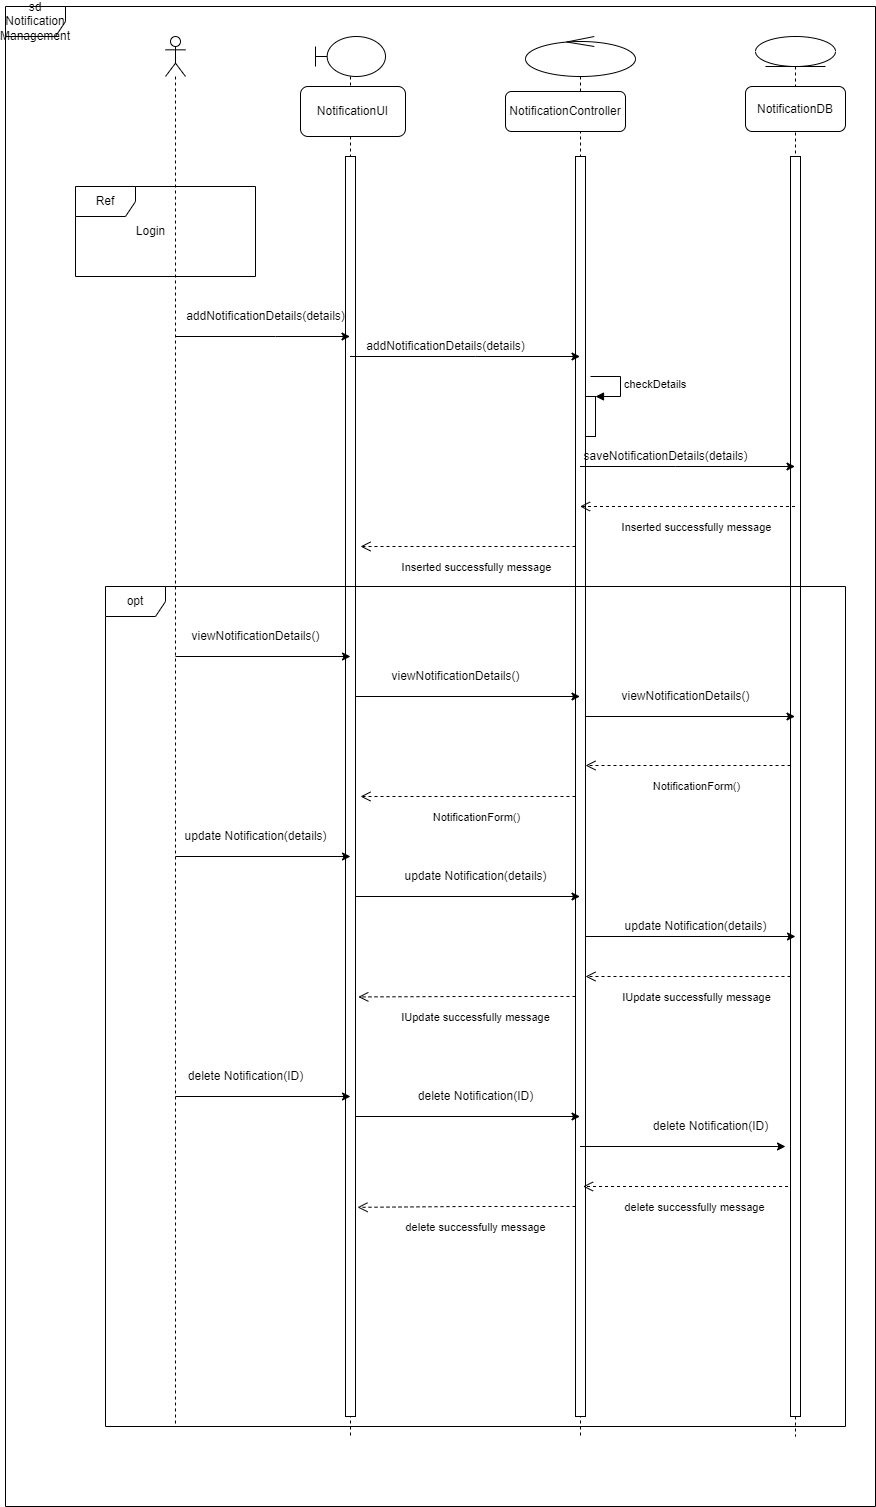

The diagram above was exported from draw.io. Its source (the exported page's mxGraphModel, read from the mxfile embedded in the PNG):
<mxGraphModel dx="1038" dy="489" grid="1" gridSize="10" guides="1" tooltips="1" connect="1" arrows="1" fold="1" page="1" pageScale="1" pageWidth="1100" pageHeight="1700" math="0" shadow="0">
  <root>
    <mxCell id="0" />
    <mxCell id="1" parent="0" />
    <mxCell id="SWtl-YrV45zECb4ULRB4-6" value="" style="shape=umlLifeline;participant=umlActor;perimeter=lifelinePerimeter;whiteSpace=wrap;html=1;container=1;collapsible=0;recursiveResize=0;verticalAlign=top;spacingTop=36;outlineConnect=0;" vertex="1" parent="1">
      <mxGeometry x="510" y="120" width="20" height="1390" as="geometry" />
    </mxCell>
    <mxCell id="SWtl-YrV45zECb4ULRB4-7" value="Ref" style="shape=umlFrame;whiteSpace=wrap;html=1;" vertex="1" parent="1">
      <mxGeometry x="420" y="270" width="180" height="90" as="geometry" />
    </mxCell>
    <mxCell id="SWtl-YrV45zECb4ULRB4-8" value="Login" style="text;html=1;align=center;verticalAlign=middle;resizable=0;points=[];autosize=1;strokeColor=none;fillColor=none;" vertex="1" parent="1">
      <mxGeometry x="470" y="305" width="50" height="20" as="geometry" />
    </mxCell>
    <mxCell id="SWtl-YrV45zECb4ULRB4-9" value="" style="shape=umlLifeline;participant=umlBoundary;perimeter=lifelinePerimeter;whiteSpace=wrap;html=1;container=1;collapsible=0;recursiveResize=0;verticalAlign=top;spacingTop=36;outlineConnect=0;" vertex="1" parent="1">
      <mxGeometry x="660" y="120" width="70" height="1400" as="geometry" />
    </mxCell>
    <mxCell id="SWtl-YrV45zECb4ULRB4-10" value="NotificationUI" style="rounded=1;whiteSpace=wrap;html=1;" vertex="1" parent="SWtl-YrV45zECb4ULRB4-9">
      <mxGeometry x="-15" y="50" width="105" height="50" as="geometry" />
    </mxCell>
    <mxCell id="SWtl-YrV45zECb4ULRB4-11" value="" style="html=1;points=[];perimeter=orthogonalPerimeter;" vertex="1" parent="SWtl-YrV45zECb4ULRB4-9">
      <mxGeometry x="30" y="120" width="10" height="1260" as="geometry" />
    </mxCell>
    <mxCell id="SWtl-YrV45zECb4ULRB4-12" value="" style="endArrow=classic;html=1;rounded=0;" edge="1" parent="1" source="SWtl-YrV45zECb4ULRB4-6" target="SWtl-YrV45zECb4ULRB4-9">
      <mxGeometry width="50" height="50" relative="1" as="geometry">
        <mxPoint x="740" y="540" as="sourcePoint" />
        <mxPoint x="790" y="490" as="targetPoint" />
        <Array as="points">
          <mxPoint x="620" y="420" />
        </Array>
      </mxGeometry>
    </mxCell>
    <mxCell id="SWtl-YrV45zECb4ULRB4-13" value="addNotificationDetails(details)" style="text;html=1;align=center;verticalAlign=middle;resizable=0;points=[];autosize=1;strokeColor=none;fillColor=none;" vertex="1" parent="1">
      <mxGeometry x="525" y="390" width="170" height="20" as="geometry" />
    </mxCell>
    <mxCell id="SWtl-YrV45zECb4ULRB4-14" value="" style="shape=umlLifeline;participant=umlEntity;perimeter=lifelinePerimeter;whiteSpace=wrap;html=1;container=1;collapsible=0;recursiveResize=0;verticalAlign=top;spacingTop=36;outlineConnect=0;size=30;" vertex="1" parent="1">
      <mxGeometry x="1100" y="120" width="80" height="1400" as="geometry" />
    </mxCell>
    <mxCell id="SWtl-YrV45zECb4ULRB4-20" value="NotificationDB" style="rounded=1;whiteSpace=wrap;html=1;" vertex="1" parent="SWtl-YrV45zECb4ULRB4-14">
      <mxGeometry x="-10" y="50" width="100" height="45" as="geometry" />
    </mxCell>
    <mxCell id="SWtl-YrV45zECb4ULRB4-21" value="" style="html=1;points=[];perimeter=orthogonalPerimeter;" vertex="1" parent="SWtl-YrV45zECb4ULRB4-14">
      <mxGeometry x="35" y="120" width="10" height="1260" as="geometry" />
    </mxCell>
    <mxCell id="SWtl-YrV45zECb4ULRB4-15" value="" style="shape=umlLifeline;participant=umlControl;perimeter=lifelinePerimeter;whiteSpace=wrap;html=1;container=1;collapsible=0;recursiveResize=0;verticalAlign=top;spacingTop=36;outlineConnect=0;" vertex="1" parent="1">
      <mxGeometry x="870" y="120" width="110" height="1400" as="geometry" />
    </mxCell>
    <mxCell id="SWtl-YrV45zECb4ULRB4-16" value="NotificationController" style="rounded=1;whiteSpace=wrap;html=1;" vertex="1" parent="SWtl-YrV45zECb4ULRB4-15">
      <mxGeometry x="-20" y="55" width="120" height="40" as="geometry" />
    </mxCell>
    <mxCell id="SWtl-YrV45zECb4ULRB4-17" value="" style="html=1;points=[];perimeter=orthogonalPerimeter;" vertex="1" parent="SWtl-YrV45zECb4ULRB4-15">
      <mxGeometry x="50" y="120" width="10" height="1260" as="geometry" />
    </mxCell>
    <mxCell id="SWtl-YrV45zECb4ULRB4-22" value="" style="html=1;points=[];perimeter=orthogonalPerimeter;" vertex="1" parent="SWtl-YrV45zECb4ULRB4-15">
      <mxGeometry x="60" y="360" width="10" height="40" as="geometry" />
    </mxCell>
    <mxCell id="SWtl-YrV45zECb4ULRB4-23" value="checkDetails" style="edgeStyle=orthogonalEdgeStyle;html=1;align=left;spacingLeft=2;endArrow=block;rounded=0;entryX=1;entryY=0;" edge="1" target="SWtl-YrV45zECb4ULRB4-22" parent="SWtl-YrV45zECb4ULRB4-15">
      <mxGeometry relative="1" as="geometry">
        <mxPoint x="65" y="340" as="sourcePoint" />
        <Array as="points">
          <mxPoint x="95" y="340" />
        </Array>
      </mxGeometry>
    </mxCell>
    <mxCell id="SWtl-YrV45zECb4ULRB4-18" value="" style="endArrow=classic;html=1;rounded=0;" edge="1" parent="1" source="SWtl-YrV45zECb4ULRB4-9" target="SWtl-YrV45zECb4ULRB4-15">
      <mxGeometry width="50" height="50" relative="1" as="geometry">
        <mxPoint x="740" y="390" as="sourcePoint" />
        <mxPoint x="790" y="340" as="targetPoint" />
        <Array as="points">
          <mxPoint x="820" y="440" />
        </Array>
      </mxGeometry>
    </mxCell>
    <mxCell id="SWtl-YrV45zECb4ULRB4-19" value="addNotificationDetails(details)" style="text;html=1;align=center;verticalAlign=middle;resizable=0;points=[];autosize=1;strokeColor=none;fillColor=none;" vertex="1" parent="1">
      <mxGeometry x="705" y="420" width="170" height="20" as="geometry" />
    </mxCell>
    <mxCell id="SWtl-YrV45zECb4ULRB4-24" value="" style="endArrow=classic;html=1;rounded=0;" edge="1" parent="1" source="SWtl-YrV45zECb4ULRB4-15" target="SWtl-YrV45zECb4ULRB4-14">
      <mxGeometry width="50" height="50" relative="1" as="geometry">
        <mxPoint x="740" y="650" as="sourcePoint" />
        <mxPoint x="790" y="600" as="targetPoint" />
        <Array as="points">
          <mxPoint x="1020" y="550" />
        </Array>
      </mxGeometry>
    </mxCell>
    <mxCell id="SWtl-YrV45zECb4ULRB4-25" value="saveNotificationDetails(details)" style="text;html=1;align=center;verticalAlign=middle;resizable=0;points=[];autosize=1;strokeColor=none;fillColor=none;" vertex="1" parent="1">
      <mxGeometry x="920" y="530" width="180" height="20" as="geometry" />
    </mxCell>
    <mxCell id="SWtl-YrV45zECb4ULRB4-29" value="Inserted successfully message" style="html=1;verticalAlign=bottom;endArrow=open;dashed=1;endSize=8;rounded=0;" edge="1" parent="1" source="SWtl-YrV45zECb4ULRB4-14" target="SWtl-YrV45zECb4ULRB4-15">
      <mxGeometry x="-0.0744" y="30" relative="1" as="geometry">
        <mxPoint x="1070" y="590" as="sourcePoint" />
        <mxPoint x="990" y="590" as="targetPoint" />
        <Array as="points">
          <mxPoint x="1030" y="590" />
        </Array>
        <mxPoint x="1" as="offset" />
      </mxGeometry>
    </mxCell>
    <mxCell id="SWtl-YrV45zECb4ULRB4-30" value="Inserted successfully message" style="html=1;verticalAlign=bottom;endArrow=open;dashed=1;endSize=8;rounded=0;" edge="1" parent="1">
      <mxGeometry x="-0.0744" y="30" relative="1" as="geometry">
        <mxPoint x="920" y="630" as="sourcePoint" />
        <mxPoint x="705" y="630" as="targetPoint" />
        <Array as="points">
          <mxPoint x="810.5" y="630" />
        </Array>
        <mxPoint x="1" as="offset" />
      </mxGeometry>
    </mxCell>
    <mxCell id="SWtl-YrV45zECb4ULRB4-31" value="" style="endArrow=classic;html=1;rounded=0;" edge="1" parent="1">
      <mxGeometry width="50" height="50" relative="1" as="geometry">
        <mxPoint x="520" y="740" as="sourcePoint" />
        <mxPoint x="695" y="740" as="targetPoint" />
        <Array as="points">
          <mxPoint x="620.5" y="740" />
        </Array>
      </mxGeometry>
    </mxCell>
    <mxCell id="SWtl-YrV45zECb4ULRB4-32" value="viewNotificationDetails()" style="text;html=1;align=center;verticalAlign=middle;resizable=0;points=[];autosize=1;strokeColor=none;fillColor=none;" vertex="1" parent="1">
      <mxGeometry x="530" y="710" width="140" height="20" as="geometry" />
    </mxCell>
    <mxCell id="SWtl-YrV45zECb4ULRB4-33" value="" style="endArrow=classic;html=1;rounded=0;" edge="1" parent="1" target="SWtl-YrV45zECb4ULRB4-15">
      <mxGeometry width="50" height="50" relative="1" as="geometry">
        <mxPoint x="700" y="780" as="sourcePoint" />
        <mxPoint x="875" y="780" as="targetPoint" />
        <Array as="points">
          <mxPoint x="800.5" y="780" />
        </Array>
      </mxGeometry>
    </mxCell>
    <mxCell id="SWtl-YrV45zECb4ULRB4-34" value="viewNotificationDetails()" style="text;html=1;align=center;verticalAlign=middle;resizable=0;points=[];autosize=1;strokeColor=none;fillColor=none;" vertex="1" parent="1">
      <mxGeometry x="730" y="750" width="140" height="20" as="geometry" />
    </mxCell>
    <mxCell id="SWtl-YrV45zECb4ULRB4-35" value="" style="endArrow=classic;html=1;rounded=0;" edge="1" parent="1" target="SWtl-YrV45zECb4ULRB4-14">
      <mxGeometry width="50" height="50" relative="1" as="geometry">
        <mxPoint x="930" y="800" as="sourcePoint" />
        <mxPoint x="1105" y="800" as="targetPoint" />
        <Array as="points">
          <mxPoint x="1030.5" y="800" />
        </Array>
      </mxGeometry>
    </mxCell>
    <mxCell id="SWtl-YrV45zECb4ULRB4-36" value="viewNotificationDetails()" style="text;html=1;align=center;verticalAlign=middle;resizable=0;points=[];autosize=1;strokeColor=none;fillColor=none;" vertex="1" parent="1">
      <mxGeometry x="960" y="770" width="140" height="20" as="geometry" />
    </mxCell>
    <mxCell id="SWtl-YrV45zECb4ULRB4-37" value="NotificationForm()" style="html=1;verticalAlign=bottom;endArrow=open;dashed=1;endSize=8;rounded=0;" edge="1" parent="1">
      <mxGeometry x="-0.0744" y="30" relative="1" as="geometry">
        <mxPoint x="1135" y="849" as="sourcePoint" />
        <mxPoint x="930" y="849" as="targetPoint" />
        <Array as="points">
          <mxPoint x="1025.5" y="849" />
        </Array>
        <mxPoint x="1" as="offset" />
      </mxGeometry>
    </mxCell>
    <mxCell id="SWtl-YrV45zECb4ULRB4-38" value="NotificationForm()" style="html=1;verticalAlign=bottom;endArrow=open;dashed=1;endSize=8;rounded=0;" edge="1" parent="1">
      <mxGeometry x="-0.0744" y="30" relative="1" as="geometry">
        <mxPoint x="920" y="880" as="sourcePoint" />
        <mxPoint x="705" y="880" as="targetPoint" />
        <Array as="points">
          <mxPoint x="810.5" y="880" />
        </Array>
        <mxPoint x="1" as="offset" />
      </mxGeometry>
    </mxCell>
    <mxCell id="SWtl-YrV45zECb4ULRB4-39" value="" style="endArrow=classic;html=1;rounded=0;" edge="1" parent="1">
      <mxGeometry width="50" height="50" relative="1" as="geometry">
        <mxPoint x="520" y="940" as="sourcePoint" />
        <mxPoint x="695" y="940" as="targetPoint" />
        <Array as="points">
          <mxPoint x="620.5" y="940" />
        </Array>
      </mxGeometry>
    </mxCell>
    <mxCell id="SWtl-YrV45zECb4ULRB4-40" value="update Notification(details)" style="text;html=1;align=center;verticalAlign=middle;resizable=0;points=[];autosize=1;strokeColor=none;fillColor=none;" vertex="1" parent="1">
      <mxGeometry x="520" y="910" width="160" height="20" as="geometry" />
    </mxCell>
    <mxCell id="SWtl-YrV45zECb4ULRB4-41" value="" style="endArrow=classic;html=1;rounded=0;" edge="1" parent="1" target="SWtl-YrV45zECb4ULRB4-15">
      <mxGeometry width="50" height="50" relative="1" as="geometry">
        <mxPoint x="700" y="980" as="sourcePoint" />
        <mxPoint x="875" y="980" as="targetPoint" />
        <Array as="points">
          <mxPoint x="800.5" y="980" />
        </Array>
      </mxGeometry>
    </mxCell>
    <mxCell id="SWtl-YrV45zECb4ULRB4-42" value="update Notification(details)" style="text;html=1;align=center;verticalAlign=middle;resizable=0;points=[];autosize=1;strokeColor=none;fillColor=none;" vertex="1" parent="1">
      <mxGeometry x="740" y="950" width="160" height="20" as="geometry" />
    </mxCell>
    <mxCell id="SWtl-YrV45zECb4ULRB4-43" value="" style="endArrow=classic;html=1;rounded=0;" edge="1" parent="1">
      <mxGeometry width="50" height="50" relative="1" as="geometry">
        <mxPoint x="930" y="1020" as="sourcePoint" />
        <mxPoint x="1140" y="1020" as="targetPoint" />
        <Array as="points">
          <mxPoint x="1030.5" y="1020" />
        </Array>
      </mxGeometry>
    </mxCell>
    <mxCell id="SWtl-YrV45zECb4ULRB4-44" value="update Notification(details)" style="text;html=1;align=center;verticalAlign=middle;resizable=0;points=[];autosize=1;strokeColor=none;fillColor=none;" vertex="1" parent="1">
      <mxGeometry x="960" y="1000" width="160" height="20" as="geometry" />
    </mxCell>
    <mxCell id="SWtl-YrV45zECb4ULRB4-45" value="IUpdate successfully message" style="html=1;verticalAlign=bottom;endArrow=open;dashed=1;endSize=8;rounded=0;" edge="1" parent="1">
      <mxGeometry x="-0.0744" y="30" relative="1" as="geometry">
        <mxPoint x="1135" y="1060" as="sourcePoint" />
        <mxPoint x="930" y="1060" as="targetPoint" />
        <Array as="points">
          <mxPoint x="1025.5" y="1060" />
        </Array>
        <mxPoint x="1" as="offset" />
      </mxGeometry>
    </mxCell>
    <mxCell id="SWtl-YrV45zECb4ULRB4-46" value="IUpdate successfully message" style="html=1;verticalAlign=bottom;endArrow=open;dashed=1;endSize=8;rounded=0;entryX=1.28;entryY=0.667;entryDx=0;entryDy=0;entryPerimeter=0;" edge="1" parent="1" target="SWtl-YrV45zECb4ULRB4-11">
      <mxGeometry x="-0.0744" y="30" relative="1" as="geometry">
        <mxPoint x="920" y="1080" as="sourcePoint" />
        <mxPoint x="715" y="1080" as="targetPoint" />
        <Array as="points">
          <mxPoint x="810.5" y="1080" />
        </Array>
        <mxPoint x="1" as="offset" />
      </mxGeometry>
    </mxCell>
    <mxCell id="SWtl-YrV45zECb4ULRB4-47" value="" style="endArrow=classic;html=1;rounded=0;" edge="1" parent="1">
      <mxGeometry width="50" height="50" relative="1" as="geometry">
        <mxPoint x="520" y="1180" as="sourcePoint" />
        <mxPoint x="695" y="1180" as="targetPoint" />
        <Array as="points">
          <mxPoint x="620.5" y="1180" />
        </Array>
      </mxGeometry>
    </mxCell>
    <mxCell id="SWtl-YrV45zECb4ULRB4-48" value="delete Notification(ID)" style="text;html=1;align=center;verticalAlign=middle;resizable=0;points=[];autosize=1;strokeColor=none;fillColor=none;" vertex="1" parent="1">
      <mxGeometry x="525" y="1150" width="130" height="20" as="geometry" />
    </mxCell>
    <mxCell id="SWtl-YrV45zECb4ULRB4-49" value="" style="endArrow=classic;html=1;rounded=0;" edge="1" parent="1" target="SWtl-YrV45zECb4ULRB4-15">
      <mxGeometry width="50" height="50" relative="1" as="geometry">
        <mxPoint x="700" y="1200" as="sourcePoint" />
        <mxPoint x="875" y="1200" as="targetPoint" />
        <Array as="points">
          <mxPoint x="800.5" y="1200" />
        </Array>
      </mxGeometry>
    </mxCell>
    <mxCell id="SWtl-YrV45zECb4ULRB4-50" value="" style="endArrow=classic;html=1;rounded=0;" edge="1" parent="1" source="SWtl-YrV45zECb4ULRB4-15">
      <mxGeometry width="50" height="50" relative="1" as="geometry">
        <mxPoint x="940" y="1230" as="sourcePoint" />
        <mxPoint x="1130" y="1230" as="targetPoint" />
        <Array as="points">
          <mxPoint x="1120.5" y="1230" />
        </Array>
      </mxGeometry>
    </mxCell>
    <mxCell id="SWtl-YrV45zECb4ULRB4-51" value="delete Notification(ID)" style="text;html=1;align=center;verticalAlign=middle;resizable=0;points=[];autosize=1;strokeColor=none;fillColor=none;" vertex="1" parent="1">
      <mxGeometry x="755" y="1170" width="130" height="20" as="geometry" />
    </mxCell>
    <mxCell id="SWtl-YrV45zECb4ULRB4-52" value="delete Notification(ID)" style="text;html=1;align=center;verticalAlign=middle;resizable=0;points=[];autosize=1;strokeColor=none;fillColor=none;" vertex="1" parent="1">
      <mxGeometry x="990" y="1200" width="130" height="20" as="geometry" />
    </mxCell>
    <mxCell id="SWtl-YrV45zECb4ULRB4-53" value="delete successfully message" style="html=1;verticalAlign=bottom;endArrow=open;dashed=1;endSize=8;rounded=0;" edge="1" parent="1">
      <mxGeometry x="-0.0744" y="30" relative="1" as="geometry">
        <mxPoint x="1132.5" y="1270" as="sourcePoint" />
        <mxPoint x="927.5" y="1270" as="targetPoint" />
        <Array as="points">
          <mxPoint x="1023" y="1270" />
        </Array>
        <mxPoint x="1" as="offset" />
      </mxGeometry>
    </mxCell>
    <mxCell id="SWtl-YrV45zECb4ULRB4-54" value="delete successfully message" style="html=1;verticalAlign=bottom;endArrow=open;dashed=1;endSize=8;rounded=0;entryX=1.2;entryY=0.834;entryDx=0;entryDy=0;entryPerimeter=0;" edge="1" parent="1" target="SWtl-YrV45zECb4ULRB4-11">
      <mxGeometry x="-0.0744" y="30" relative="1" as="geometry">
        <mxPoint x="920" y="1290" as="sourcePoint" />
        <mxPoint x="715" y="1290" as="targetPoint" />
        <Array as="points">
          <mxPoint x="810.5" y="1290" />
        </Array>
        <mxPoint x="1" as="offset" />
      </mxGeometry>
    </mxCell>
    <mxCell id="SWtl-YrV45zECb4ULRB4-55" value="opt" style="shape=umlFrame;whiteSpace=wrap;html=1;" vertex="1" parent="1">
      <mxGeometry x="450" y="670" width="740" height="840" as="geometry" />
    </mxCell>
    <mxCell id="SWtl-YrV45zECb4ULRB4-56" value="sd Notification Management" style="shape=umlFrame;whiteSpace=wrap;html=1;" vertex="1" parent="1">
      <mxGeometry x="350" y="90" width="870" height="1500" as="geometry" />
    </mxCell>
  </root>
</mxGraphModel>